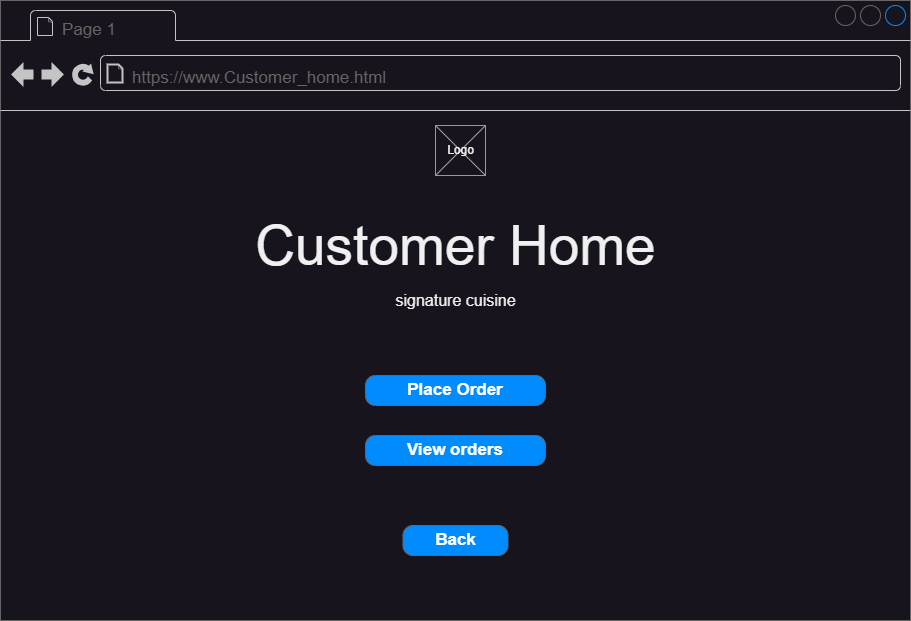

The diagram above was exported from draw.io. Its source (the exported page's mxGraphModel, read from the mxfile embedded in the PNG):
<mxGraphModel dx="1674" dy="836" grid="1" gridSize="10" guides="1" tooltips="1" connect="1" arrows="1" fold="1" page="1" pageScale="1" pageWidth="827" pageHeight="1169" math="0" shadow="0">
  <root>
    <mxCell id="0" />
    <mxCell id="1" parent="0" />
    <mxCell id="8R2meNSlnnWfXJwPKQnz-1" value="" style="strokeWidth=1;shadow=0;dashed=0;align=center;html=1;shape=mxgraph.mockup.containers.browserWindow;rSize=0;strokeColor=#666666;strokeColor2=#008cff;strokeColor3=#c4c4c4;mainText=,;recursiveResize=0;container=0;" vertex="1" parent="1">
      <mxGeometry x="50" y="115" width="910" height="620" as="geometry" />
    </mxCell>
    <mxCell id="8R2meNSlnnWfXJwPKQnz-2" value="Page 1" style="strokeWidth=1;shadow=0;dashed=0;align=center;html=1;shape=mxgraph.mockup.containers.anchor;fontSize=17;fontColor=#666666;align=left;whiteSpace=wrap;" vertex="1" parent="1">
      <mxGeometry x="110" y="132" width="110" height="26" as="geometry" />
    </mxCell>
    <mxCell id="8R2meNSlnnWfXJwPKQnz-3" value="https://www.Customer_home.html" style="strokeWidth=1;shadow=0;dashed=0;align=center;html=1;shape=mxgraph.mockup.containers.anchor;rSize=0;fontSize=17;fontColor=#666666;align=left;" vertex="1" parent="1">
      <mxGeometry x="180" y="180" width="250" height="26" as="geometry" />
    </mxCell>
    <mxCell id="8R2meNSlnnWfXJwPKQnz-88" value="" style="group" vertex="1" connectable="0" parent="1">
      <mxGeometry x="485" y="240" width="50" height="50" as="geometry" />
    </mxCell>
    <mxCell id="8R2meNSlnnWfXJwPKQnz-86" value="" style="verticalLabelPosition=bottom;shadow=0;dashed=0;align=center;html=1;verticalAlign=top;strokeWidth=1;shape=mxgraph.mockup.graphics.simpleIcon;strokeColor=#999999;" vertex="1" parent="8R2meNSlnnWfXJwPKQnz-88">
      <mxGeometry width="50" height="50" as="geometry" />
    </mxCell>
    <mxCell id="8R2meNSlnnWfXJwPKQnz-87" value="Logo" style="text;html=1;align=center;verticalAlign=middle;resizable=0;points=[];autosize=1;strokeColor=none;fillColor=none;" vertex="1" parent="8R2meNSlnnWfXJwPKQnz-88">
      <mxGeometry y="10" width="50" height="30" as="geometry" />
    </mxCell>
    <mxCell id="8R2meNSlnnWfXJwPKQnz-89" value="&lt;font style=&quot;font-size: 55px;&quot;&gt;Customer Home&lt;/font&gt;" style="text;html=1;align=center;verticalAlign=middle;resizable=0;points=[];autosize=1;strokeColor=none;fillColor=none;" vertex="1" parent="1">
      <mxGeometry x="295" y="320" width="420" height="80" as="geometry" />
    </mxCell>
    <mxCell id="8R2meNSlnnWfXJwPKQnz-146" value="&lt;font size=&quot;3&quot;&gt;signature cuisine&lt;/font&gt;" style="text;html=1;align=center;verticalAlign=middle;resizable=0;points=[];autosize=1;strokeColor=none;fillColor=none;" vertex="1" parent="1">
      <mxGeometry x="435" y="400" width="140" height="30" as="geometry" />
    </mxCell>
    <mxCell id="8R2meNSlnnWfXJwPKQnz-150" value="Place Order" style="strokeWidth=1;shadow=0;dashed=0;align=center;html=1;shape=mxgraph.mockup.buttons.button;strokeColor=#666666;fontColor=#ffffff;mainText=;buttonStyle=round;fontSize=17;fontStyle=1;fillColor=#008cff;whiteSpace=wrap;" vertex="1" parent="1">
      <mxGeometry x="415" y="490" width="180" height="30" as="geometry" />
    </mxCell>
    <mxCell id="8R2meNSlnnWfXJwPKQnz-151" value="View orders" style="strokeWidth=1;shadow=0;dashed=0;align=center;html=1;shape=mxgraph.mockup.buttons.button;strokeColor=#666666;fontColor=#ffffff;mainText=;buttonStyle=round;fontSize=17;fontStyle=1;fillColor=#008cff;whiteSpace=wrap;" vertex="1" parent="1">
      <mxGeometry x="415" y="550" width="180" height="30" as="geometry" />
    </mxCell>
    <mxCell id="8R2meNSlnnWfXJwPKQnz-152" value="Back" style="strokeWidth=1;shadow=0;dashed=0;align=center;html=1;shape=mxgraph.mockup.buttons.button;strokeColor=#666666;fontColor=#ffffff;mainText=;buttonStyle=round;fontSize=17;fontStyle=1;fillColor=#008cff;whiteSpace=wrap;" vertex="1" parent="1">
      <mxGeometry x="452.5" y="640" width="105" height="30" as="geometry" />
    </mxCell>
  </root>
</mxGraphModel>